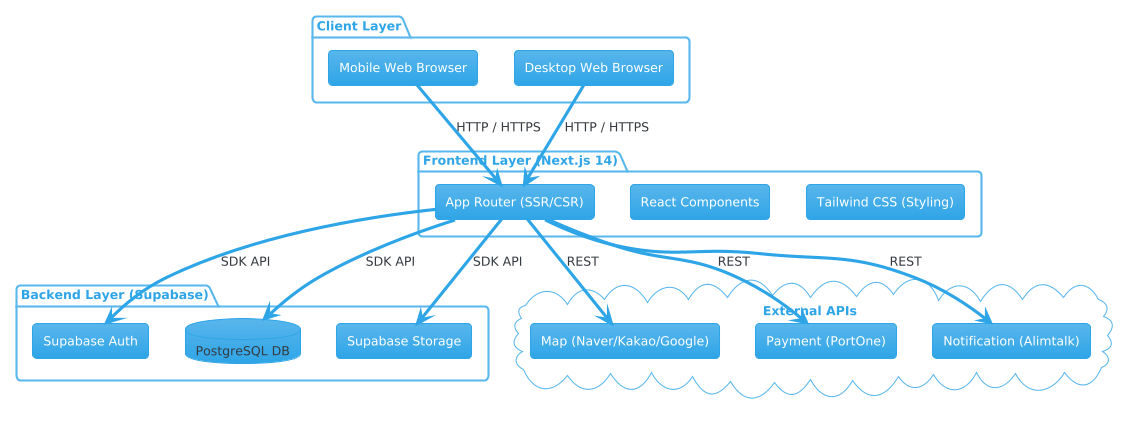

The diagram above was rendered by PlantUML. Its source (embedded in the PNG):
@startuml
!theme cerulean
skinparam defaultFontName Malgun Gothic
skinparam componentStyle rectangle

package "Client Layer" {
  [Mobile Web Browser] as Mobile
  [Desktop Web Browser] as Desktop
}

package "Frontend Layer (Next.js 14)" {
  [App Router (SSR/CSR)] as AppRouter
  [React Components] as Components
  [Tailwind CSS (Styling)] as Tailwind
}

package "Backend Layer (Supabase)" {
  [Supabase Auth] as Auth
  database "PostgreSQL DB" as DB
  [Supabase Storage] as Storage
}

cloud "External APIs" {
  [Map (Naver/Kakao/Google)] as MapAPI
  [Payment (PortOne)] as Payment
  [Notification (Alimtalk)] as Noti
}

Mobile --> AppRouter : HTTP / HTTPS
Desktop --> AppRouter : HTTP / HTTPS

AppRouter --> Auth : SDK API
AppRouter --> DB : SDK API
AppRouter --> Storage : SDK API

AppRouter --> MapAPI : REST
AppRouter --> Payment : REST
AppRouter --> Noti : REST
@enduml